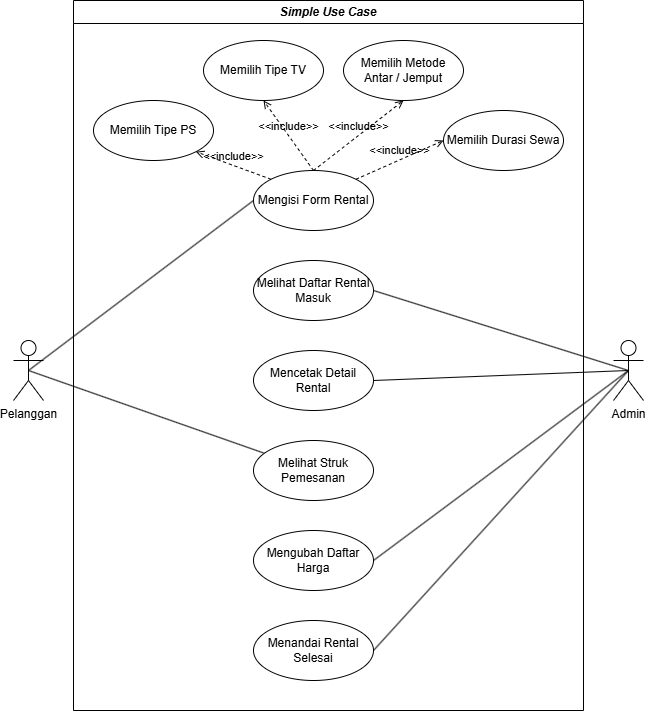

The diagram above was exported from draw.io. Its source (the exported page's mxGraphModel, read from the mxfile embedded in the PNG):
<mxGraphModel dx="2066" dy="1201" grid="1" gridSize="10" guides="1" tooltips="1" connect="1" arrows="1" fold="1" page="1" pageScale="1" pageWidth="850" pageHeight="1100" math="0" shadow="0">
  <root>
    <mxCell id="0" />
    <mxCell id="1" parent="0" />
    <mxCell id="XddIDYPcrH-Y5ov6MuFb-1" value="Mengisi Form Rental" style="ellipse;whiteSpace=wrap;html=1;" vertex="1" parent="1">
      <mxGeometry x="270" y="210" width="120" height="60" as="geometry" />
    </mxCell>
    <mxCell id="XddIDYPcrH-Y5ov6MuFb-2" value="Memilih Tipe PS" style="ellipse;whiteSpace=wrap;html=1;" vertex="1" parent="1">
      <mxGeometry x="110" y="140" width="120" height="60" as="geometry" />
    </mxCell>
    <mxCell id="XddIDYPcrH-Y5ov6MuFb-3" value="Memilih Tipe TV" style="ellipse;whiteSpace=wrap;html=1;" vertex="1" parent="1">
      <mxGeometry x="220" y="80" width="120" height="60" as="geometry" />
    </mxCell>
    <mxCell id="XddIDYPcrH-Y5ov6MuFb-4" value="Memilih Durasi Sewa" style="ellipse;whiteSpace=wrap;html=1;" vertex="1" parent="1">
      <mxGeometry x="460" y="150" width="120" height="60" as="geometry" />
    </mxCell>
    <mxCell id="XddIDYPcrH-Y5ov6MuFb-5" value="Memilih Metode&lt;div&gt;Antar / Jemput&lt;/div&gt;" style="ellipse;whiteSpace=wrap;html=1;" vertex="1" parent="1">
      <mxGeometry x="360" y="80" width="120" height="60" as="geometry" />
    </mxCell>
    <mxCell id="XddIDYPcrH-Y5ov6MuFb-13" style="rounded=0;orthogonalLoop=1;jettySize=auto;html=1;exitX=0.5;exitY=0.5;exitDx=0;exitDy=0;exitPerimeter=0;entryX=0;entryY=0.5;entryDx=0;entryDy=0;endArrow=none;startFill=0;" edge="1" parent="1" source="XddIDYPcrH-Y5ov6MuFb-7" target="XddIDYPcrH-Y5ov6MuFb-1">
      <mxGeometry relative="1" as="geometry" />
    </mxCell>
    <mxCell id="XddIDYPcrH-Y5ov6MuFb-14" style="rounded=0;orthogonalLoop=1;jettySize=auto;html=1;exitX=0.5;exitY=0.5;exitDx=0;exitDy=0;exitPerimeter=0;endArrow=none;startFill=0;" edge="1" parent="1" source="XddIDYPcrH-Y5ov6MuFb-7" target="XddIDYPcrH-Y5ov6MuFb-8">
      <mxGeometry relative="1" as="geometry" />
    </mxCell>
    <mxCell id="XddIDYPcrH-Y5ov6MuFb-7" value="Pelanggan" style="shape=umlActor;verticalLabelPosition=bottom;verticalAlign=top;html=1;outlineConnect=0;" vertex="1" parent="1">
      <mxGeometry x="30" y="380" width="30" height="60" as="geometry" />
    </mxCell>
    <mxCell id="XddIDYPcrH-Y5ov6MuFb-8" value="Melihat Struk&lt;div&gt;Pemesanan&lt;/div&gt;" style="ellipse;whiteSpace=wrap;html=1;" vertex="1" parent="1">
      <mxGeometry x="270" y="480" width="120" height="60" as="geometry" />
    </mxCell>
    <mxCell id="XddIDYPcrH-Y5ov6MuFb-9" value="Melihat Daftar Rental Masuk" style="ellipse;whiteSpace=wrap;html=1;" vertex="1" parent="1">
      <mxGeometry x="270" y="300" width="120" height="60" as="geometry" />
    </mxCell>
    <mxCell id="XddIDYPcrH-Y5ov6MuFb-10" value="Mencetak Detail Rental" style="ellipse;whiteSpace=wrap;html=1;" vertex="1" parent="1">
      <mxGeometry x="270" y="390" width="120" height="60" as="geometry" />
    </mxCell>
    <mxCell id="XddIDYPcrH-Y5ov6MuFb-11" value="Mengubah Daftar Harga" style="ellipse;whiteSpace=wrap;html=1;" vertex="1" parent="1">
      <mxGeometry x="270" y="570" width="120" height="60" as="geometry" />
    </mxCell>
    <mxCell id="XddIDYPcrH-Y5ov6MuFb-12" value="Menandai Rental Selesai" style="ellipse;whiteSpace=wrap;html=1;" vertex="1" parent="1">
      <mxGeometry x="270" y="660" width="120" height="60" as="geometry" />
    </mxCell>
    <mxCell id="XddIDYPcrH-Y5ov6MuFb-15" value="Admin" style="shape=umlActor;verticalLabelPosition=bottom;verticalAlign=top;html=1;outlineConnect=0;" vertex="1" parent="1">
      <mxGeometry x="630" y="380" width="30" height="60" as="geometry" />
    </mxCell>
    <mxCell id="XddIDYPcrH-Y5ov6MuFb-16" value="&amp;lt;&amp;lt;include&amp;gt;&amp;gt;" style="html=1;verticalAlign=bottom;labelBackgroundColor=none;endArrow=open;endFill=0;dashed=1;rounded=0;entryX=1;entryY=1;entryDx=0;entryDy=0;exitX=0;exitY=0;exitDx=0;exitDy=0;" edge="1" parent="1" source="XddIDYPcrH-Y5ov6MuFb-1" target="XddIDYPcrH-Y5ov6MuFb-2">
      <mxGeometry width="160" relative="1" as="geometry">
        <mxPoint x="420" y="510" as="sourcePoint" />
        <mxPoint x="580" y="510" as="targetPoint" />
      </mxGeometry>
    </mxCell>
    <mxCell id="XddIDYPcrH-Y5ov6MuFb-17" value="&amp;lt;&amp;lt;include&amp;gt;&amp;gt;" style="html=1;verticalAlign=bottom;labelBackgroundColor=none;endArrow=open;endFill=0;dashed=1;rounded=0;entryX=0.5;entryY=1;entryDx=0;entryDy=0;exitX=0.5;exitY=0;exitDx=0;exitDy=0;" edge="1" parent="1" source="XddIDYPcrH-Y5ov6MuFb-1" target="XddIDYPcrH-Y5ov6MuFb-3">
      <mxGeometry width="160" relative="1" as="geometry">
        <mxPoint x="298" y="229" as="sourcePoint" />
        <mxPoint x="222" y="201" as="targetPoint" />
      </mxGeometry>
    </mxCell>
    <mxCell id="XddIDYPcrH-Y5ov6MuFb-18" value="&amp;lt;&amp;lt;include&amp;gt;&amp;gt;" style="html=1;verticalAlign=bottom;labelBackgroundColor=none;endArrow=open;endFill=0;dashed=1;rounded=0;entryX=0;entryY=0.5;entryDx=0;entryDy=0;exitX=1;exitY=0;exitDx=0;exitDy=0;" edge="1" parent="1" source="XddIDYPcrH-Y5ov6MuFb-1" target="XddIDYPcrH-Y5ov6MuFb-4">
      <mxGeometry width="160" relative="1" as="geometry">
        <mxPoint x="340" y="220" as="sourcePoint" />
        <mxPoint x="290" y="150" as="targetPoint" />
      </mxGeometry>
    </mxCell>
    <mxCell id="XddIDYPcrH-Y5ov6MuFb-19" value="&amp;lt;&amp;lt;include&amp;gt;&amp;gt;" style="html=1;verticalAlign=bottom;labelBackgroundColor=none;endArrow=open;endFill=0;dashed=1;rounded=0;entryX=0.5;entryY=1;entryDx=0;entryDy=0;exitX=0.5;exitY=0;exitDx=0;exitDy=0;" edge="1" parent="1" source="XddIDYPcrH-Y5ov6MuFb-1" target="XddIDYPcrH-Y5ov6MuFb-5">
      <mxGeometry width="160" relative="1" as="geometry">
        <mxPoint x="340" y="220" as="sourcePoint" />
        <mxPoint x="290" y="150" as="targetPoint" />
      </mxGeometry>
    </mxCell>
    <mxCell id="XddIDYPcrH-Y5ov6MuFb-21" style="rounded=0;orthogonalLoop=1;jettySize=auto;html=1;exitX=1;exitY=0.5;exitDx=0;exitDy=0;endArrow=none;startFill=0;entryX=0.5;entryY=0.5;entryDx=0;entryDy=0;entryPerimeter=0;" edge="1" parent="1" source="XddIDYPcrH-Y5ov6MuFb-9" target="XddIDYPcrH-Y5ov6MuFb-15">
      <mxGeometry relative="1" as="geometry">
        <mxPoint x="400" y="250" as="sourcePoint" />
        <mxPoint x="635" y="420" as="targetPoint" />
      </mxGeometry>
    </mxCell>
    <mxCell id="XddIDYPcrH-Y5ov6MuFb-22" style="rounded=0;orthogonalLoop=1;jettySize=auto;html=1;exitX=1;exitY=0.5;exitDx=0;exitDy=0;endArrow=none;startFill=0;entryX=0.5;entryY=0.5;entryDx=0;entryDy=0;entryPerimeter=0;" edge="1" parent="1" source="XddIDYPcrH-Y5ov6MuFb-10" target="XddIDYPcrH-Y5ov6MuFb-15">
      <mxGeometry relative="1" as="geometry">
        <mxPoint x="400" y="340" as="sourcePoint" />
        <mxPoint x="635" y="420" as="targetPoint" />
      </mxGeometry>
    </mxCell>
    <mxCell id="XddIDYPcrH-Y5ov6MuFb-23" style="rounded=0;orthogonalLoop=1;jettySize=auto;html=1;exitX=1;exitY=0.5;exitDx=0;exitDy=0;endArrow=none;startFill=0;entryX=0.5;entryY=0.5;entryDx=0;entryDy=0;entryPerimeter=0;" edge="1" parent="1" source="XddIDYPcrH-Y5ov6MuFb-11" target="XddIDYPcrH-Y5ov6MuFb-15">
      <mxGeometry relative="1" as="geometry">
        <mxPoint x="400" y="430" as="sourcePoint" />
        <mxPoint x="635" y="420" as="targetPoint" />
      </mxGeometry>
    </mxCell>
    <mxCell id="XddIDYPcrH-Y5ov6MuFb-24" style="rounded=0;orthogonalLoop=1;jettySize=auto;html=1;exitX=1;exitY=0.5;exitDx=0;exitDy=0;endArrow=none;startFill=0;entryX=0.5;entryY=0.5;entryDx=0;entryDy=0;entryPerimeter=0;" edge="1" parent="1" source="XddIDYPcrH-Y5ov6MuFb-12" target="XddIDYPcrH-Y5ov6MuFb-15">
      <mxGeometry relative="1" as="geometry">
        <mxPoint x="400" y="610" as="sourcePoint" />
        <mxPoint x="635" y="420" as="targetPoint" />
      </mxGeometry>
    </mxCell>
    <mxCell id="XddIDYPcrH-Y5ov6MuFb-25" value="&lt;i&gt;Simple Use Case&lt;/i&gt;" style="swimlane;whiteSpace=wrap;html=1;startSize=23;" vertex="1" parent="1">
      <mxGeometry x="90" y="40" width="510" height="710" as="geometry" />
    </mxCell>
  </root>
</mxGraphModel>